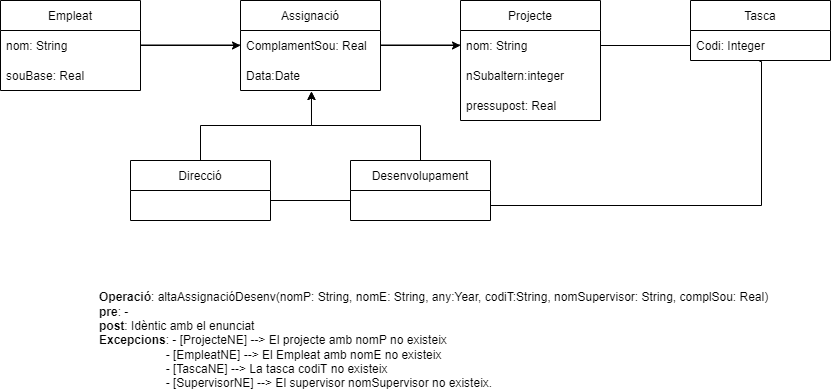

The diagram above was exported from draw.io. Its source (the exported page's mxGraphModel, read from the mxfile embedded in the PNG):
<mxGraphModel dx="1422" dy="754" grid="1" gridSize="10" guides="1" tooltips="1" connect="1" arrows="1" fold="1" page="1" pageScale="1" pageWidth="827" pageHeight="1169" math="0" shadow="0">
  <root>
    <mxCell id="0" />
    <mxCell id="1" parent="0" />
    <mxCell id="J36Pt0C8p1x6plgkdt4j-1" value="Empleat" style="swimlane;fontStyle=0;childLayout=stackLayout;horizontal=1;startSize=30;horizontalStack=0;resizeParent=1;resizeParentMax=0;resizeLast=0;collapsible=1;marginBottom=0;" vertex="1" parent="1">
      <mxGeometry x="50" y="140" width="140" height="90" as="geometry" />
    </mxCell>
    <mxCell id="J36Pt0C8p1x6plgkdt4j-2" value="nom: String" style="text;strokeColor=none;fillColor=none;align=left;verticalAlign=middle;spacingLeft=4;spacingRight=4;overflow=hidden;points=[[0,0.5],[1,0.5]];portConstraint=eastwest;rotatable=0;" vertex="1" parent="J36Pt0C8p1x6plgkdt4j-1">
      <mxGeometry y="30" width="140" height="30" as="geometry" />
    </mxCell>
    <mxCell id="J36Pt0C8p1x6plgkdt4j-3" value="souBase: Real" style="text;strokeColor=none;fillColor=none;align=left;verticalAlign=middle;spacingLeft=4;spacingRight=4;overflow=hidden;points=[[0,0.5],[1,0.5]];portConstraint=eastwest;rotatable=0;" vertex="1" parent="J36Pt0C8p1x6plgkdt4j-1">
      <mxGeometry y="60" width="140" height="30" as="geometry" />
    </mxCell>
    <mxCell id="J36Pt0C8p1x6plgkdt4j-5" value="Assignació" style="swimlane;fontStyle=0;childLayout=stackLayout;horizontal=1;startSize=30;horizontalStack=0;resizeParent=1;resizeParentMax=0;resizeLast=0;collapsible=1;marginBottom=0;" vertex="1" parent="1">
      <mxGeometry x="290" y="140" width="140" height="90" as="geometry" />
    </mxCell>
    <mxCell id="J36Pt0C8p1x6plgkdt4j-6" value="ComplamentSou: Real" style="text;strokeColor=none;fillColor=none;align=left;verticalAlign=middle;spacingLeft=4;spacingRight=4;overflow=hidden;points=[[0,0.5],[1,0.5]];portConstraint=eastwest;rotatable=0;" vertex="1" parent="J36Pt0C8p1x6plgkdt4j-5">
      <mxGeometry y="30" width="140" height="30" as="geometry" />
    </mxCell>
    <mxCell id="J36Pt0C8p1x6plgkdt4j-7" value="Data:Date" style="text;strokeColor=none;fillColor=none;align=left;verticalAlign=middle;spacingLeft=4;spacingRight=4;overflow=hidden;points=[[0,0.5],[1,0.5]];portConstraint=eastwest;rotatable=0;" vertex="1" parent="J36Pt0C8p1x6plgkdt4j-5">
      <mxGeometry y="60" width="140" height="30" as="geometry" />
    </mxCell>
    <mxCell id="J36Pt0C8p1x6plgkdt4j-8" value="Projecte" style="swimlane;fontStyle=0;childLayout=stackLayout;horizontal=1;startSize=30;horizontalStack=0;resizeParent=1;resizeParentMax=0;resizeLast=0;collapsible=1;marginBottom=0;" vertex="1" parent="1">
      <mxGeometry x="510" y="140" width="140" height="120" as="geometry" />
    </mxCell>
    <mxCell id="J36Pt0C8p1x6plgkdt4j-9" value="nom: String" style="text;strokeColor=none;fillColor=none;align=left;verticalAlign=middle;spacingLeft=4;spacingRight=4;overflow=hidden;points=[[0,0.5],[1,0.5]];portConstraint=eastwest;rotatable=0;" vertex="1" parent="J36Pt0C8p1x6plgkdt4j-8">
      <mxGeometry y="30" width="140" height="30" as="geometry" />
    </mxCell>
    <mxCell id="J36Pt0C8p1x6plgkdt4j-33" value="nSubaltern:integer" style="text;strokeColor=none;fillColor=none;align=left;verticalAlign=middle;spacingLeft=4;spacingRight=4;overflow=hidden;points=[[0,0.5],[1,0.5]];portConstraint=eastwest;rotatable=0;" vertex="1" parent="J36Pt0C8p1x6plgkdt4j-8">
      <mxGeometry y="60" width="140" height="30" as="geometry" />
    </mxCell>
    <mxCell id="J36Pt0C8p1x6plgkdt4j-10" value="pressupost: Real" style="text;strokeColor=none;fillColor=none;align=left;verticalAlign=middle;spacingLeft=4;spacingRight=4;overflow=hidden;points=[[0,0.5],[1,0.5]];portConstraint=eastwest;rotatable=0;" vertex="1" parent="J36Pt0C8p1x6plgkdt4j-8">
      <mxGeometry y="90" width="140" height="30" as="geometry" />
    </mxCell>
    <mxCell id="J36Pt0C8p1x6plgkdt4j-11" value="Tasca" style="swimlane;fontStyle=0;childLayout=stackLayout;horizontal=1;startSize=30;horizontalStack=0;resizeParent=1;resizeParentMax=0;resizeLast=0;collapsible=1;marginBottom=0;" vertex="1" parent="1">
      <mxGeometry x="740" y="140" width="140" height="60" as="geometry" />
    </mxCell>
    <mxCell id="J36Pt0C8p1x6plgkdt4j-12" value="Codi: Integer" style="text;strokeColor=none;fillColor=none;align=left;verticalAlign=middle;spacingLeft=4;spacingRight=4;overflow=hidden;points=[[0,0.5],[1,0.5]];portConstraint=eastwest;rotatable=0;" vertex="1" parent="J36Pt0C8p1x6plgkdt4j-11">
      <mxGeometry y="30" width="140" height="30" as="geometry" />
    </mxCell>
    <mxCell id="J36Pt0C8p1x6plgkdt4j-23" style="edgeStyle=orthogonalEdgeStyle;rounded=0;orthogonalLoop=1;jettySize=auto;html=1;exitX=0.5;exitY=0;exitDx=0;exitDy=0;entryX=0.507;entryY=1.033;entryDx=0;entryDy=0;entryPerimeter=0;" edge="1" parent="1" source="J36Pt0C8p1x6plgkdt4j-14" target="J36Pt0C8p1x6plgkdt4j-7">
      <mxGeometry relative="1" as="geometry" />
    </mxCell>
    <mxCell id="J36Pt0C8p1x6plgkdt4j-14" value="Desenvolupament" style="swimlane;fontStyle=0;childLayout=stackLayout;horizontal=1;startSize=30;horizontalStack=0;resizeParent=1;resizeParentMax=0;resizeLast=0;collapsible=1;marginBottom=0;" vertex="1" parent="1">
      <mxGeometry x="400" y="300" width="140" height="60" as="geometry" />
    </mxCell>
    <mxCell id="J36Pt0C8p1x6plgkdt4j-25" style="edgeStyle=orthogonalEdgeStyle;rounded=0;orthogonalLoop=1;jettySize=auto;html=1;exitX=0.5;exitY=0;exitDx=0;exitDy=0;entryX=0.507;entryY=1.033;entryDx=0;entryDy=0;entryPerimeter=0;" edge="1" parent="1" source="J36Pt0C8p1x6plgkdt4j-17" target="J36Pt0C8p1x6plgkdt4j-7">
      <mxGeometry relative="1" as="geometry" />
    </mxCell>
    <mxCell id="J36Pt0C8p1x6plgkdt4j-17" value="Direcció" style="swimlane;fontStyle=0;childLayout=stackLayout;horizontal=1;startSize=30;horizontalStack=0;resizeParent=1;resizeParentMax=0;resizeLast=0;collapsible=1;marginBottom=0;" vertex="1" parent="1">
      <mxGeometry x="180" y="300" width="140" height="60" as="geometry" />
    </mxCell>
    <mxCell id="J36Pt0C8p1x6plgkdt4j-20" style="edgeStyle=orthogonalEdgeStyle;rounded=0;orthogonalLoop=1;jettySize=auto;html=1;exitX=1;exitY=0.5;exitDx=0;exitDy=0;entryX=0;entryY=0.5;entryDx=0;entryDy=0;" edge="1" parent="1" source="J36Pt0C8p1x6plgkdt4j-2" target="J36Pt0C8p1x6plgkdt4j-6">
      <mxGeometry relative="1" as="geometry" />
    </mxCell>
    <mxCell id="J36Pt0C8p1x6plgkdt4j-21" style="edgeStyle=orthogonalEdgeStyle;rounded=0;orthogonalLoop=1;jettySize=auto;html=1;exitX=1;exitY=0.5;exitDx=0;exitDy=0;" edge="1" parent="1" source="J36Pt0C8p1x6plgkdt4j-6" target="J36Pt0C8p1x6plgkdt4j-9">
      <mxGeometry relative="1" as="geometry" />
    </mxCell>
    <mxCell id="J36Pt0C8p1x6plgkdt4j-22" style="edgeStyle=orthogonalEdgeStyle;rounded=0;orthogonalLoop=1;jettySize=auto;html=1;exitX=1;exitY=0.5;exitDx=0;exitDy=0;entryX=0;entryY=0.5;entryDx=0;entryDy=0;endArrow=none;endFill=0;" edge="1" parent="1" source="J36Pt0C8p1x6plgkdt4j-9" target="J36Pt0C8p1x6plgkdt4j-12">
      <mxGeometry relative="1" as="geometry" />
    </mxCell>
    <mxCell id="J36Pt0C8p1x6plgkdt4j-26" style="edgeStyle=orthogonalEdgeStyle;rounded=0;orthogonalLoop=1;jettySize=auto;html=1;exitX=1;exitY=0.5;exitDx=0;exitDy=0;entryX=0.493;entryY=1.033;entryDx=0;entryDy=0;entryPerimeter=0;endArrow=none;endFill=0;" edge="1" parent="1" target="J36Pt0C8p1x6plgkdt4j-12">
      <mxGeometry relative="1" as="geometry">
        <mxPoint x="540" y="345" as="sourcePoint" />
        <mxPoint x="810.98" y="233" as="targetPoint" />
        <Array as="points">
          <mxPoint x="811" y="345" />
          <mxPoint x="811" y="201" />
        </Array>
      </mxGeometry>
    </mxCell>
    <mxCell id="J36Pt0C8p1x6plgkdt4j-27" style="edgeStyle=orthogonalEdgeStyle;rounded=0;orthogonalLoop=1;jettySize=auto;html=1;exitX=1;exitY=0.5;exitDx=0;exitDy=0;entryX=0;entryY=0.5;entryDx=0;entryDy=0;endArrow=none;endFill=0;" edge="1" parent="1">
      <mxGeometry relative="1" as="geometry">
        <mxPoint x="190" y="184.5" as="sourcePoint" />
        <mxPoint x="290" y="184.5" as="targetPoint" />
      </mxGeometry>
    </mxCell>
    <mxCell id="J36Pt0C8p1x6plgkdt4j-28" style="edgeStyle=orthogonalEdgeStyle;rounded=0;orthogonalLoop=1;jettySize=auto;html=1;exitX=1;exitY=0.5;exitDx=0;exitDy=0;endArrow=none;endFill=0;" edge="1" parent="1">
      <mxGeometry relative="1" as="geometry">
        <mxPoint x="430" y="184.5" as="sourcePoint" />
        <mxPoint x="510" y="184.5" as="targetPoint" />
      </mxGeometry>
    </mxCell>
    <mxCell id="J36Pt0C8p1x6plgkdt4j-29" style="edgeStyle=orthogonalEdgeStyle;rounded=0;orthogonalLoop=1;jettySize=auto;html=1;exitX=1;exitY=0.5;exitDx=0;exitDy=0;entryX=0;entryY=0.5;entryDx=0;entryDy=0;endArrow=none;endFill=0;" edge="1" parent="1">
      <mxGeometry relative="1" as="geometry">
        <mxPoint x="320" y="340" as="sourcePoint" />
        <mxPoint x="400" y="340" as="targetPoint" />
      </mxGeometry>
    </mxCell>
    <mxCell id="J36Pt0C8p1x6plgkdt4j-34" value="&lt;div style=&quot;text-align: justify;&quot;&gt;&lt;span style=&quot;background-color: initial;&quot;&gt;&lt;b&gt;Operació&lt;/b&gt;: altaAssignacióDesenv(nomP: String, nomE: String, any:Year, codiT:String, nomSupervisor: String, complSou: Real)&lt;/span&gt;&lt;/div&gt;&lt;div style=&quot;text-align: justify;&quot;&gt;&lt;span style=&quot;background-color: initial;&quot;&gt;&lt;b&gt;pre&lt;/b&gt;: -&lt;/span&gt;&lt;/div&gt;&lt;div style=&quot;text-align: justify;&quot;&gt;&lt;span style=&quot;background-color: initial;&quot;&gt;&lt;b&gt;post&lt;/b&gt;: Idèntic amb el enunciat&lt;/span&gt;&lt;/div&gt;&lt;div style=&quot;text-align: justify;&quot;&gt;&lt;span style=&quot;background-color: initial;&quot;&gt;&lt;b&gt;Excepcions&lt;/b&gt;: - [ProjecteNE] --&amp;gt; El projecte amb nomP no existeix&lt;/span&gt;&lt;/div&gt;&lt;div style=&quot;text-align: justify;&quot;&gt;&lt;span style=&quot;white-space: pre;&quot;&gt;&#09;&lt;/span&gt;&lt;span style=&quot;white-space: pre;&quot;&gt;&#09;&lt;/span&gt;&amp;nbsp; &amp;nbsp; - [EmpleatNE] --&amp;gt; El Empleat amb nomE no existeix&lt;br&gt;&lt;/div&gt;&lt;div style=&quot;text-align: justify;&quot;&gt;&lt;span style=&quot;white-space: pre;&quot;&gt;&#09;&lt;/span&gt;&lt;span style=&quot;white-space: pre;&quot;&gt;&#09;&lt;/span&gt;&amp;nbsp; &amp;nbsp; - [TascaNE] --&amp;gt; La tasca codiT no existeix&lt;br&gt;&lt;/div&gt;&lt;div style=&quot;text-align: justify;&quot;&gt;&lt;span style=&quot;white-space: pre;&quot;&gt;&#09;&lt;/span&gt;&lt;span style=&quot;white-space: pre;&quot;&gt;&#09;&lt;/span&gt;&amp;nbsp; &amp;nbsp; - [SupervisorNE] --&amp;gt; El supervisor nomSupervisor no existeix.&lt;br&gt;&lt;/div&gt;" style="text;html=1;align=left;verticalAlign=middle;resizable=0;points=[];autosize=1;strokeColor=none;fillColor=none;" vertex="1" parent="1">
      <mxGeometry x="147" y="430" width="680" height="100" as="geometry" />
    </mxCell>
  </root>
</mxGraphModel>